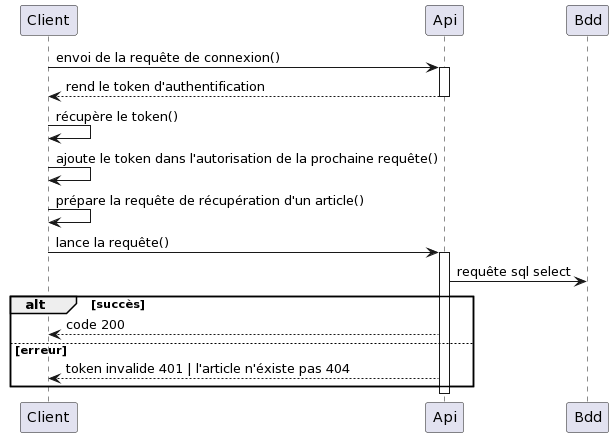

The diagram above was rendered by PlantUML. Its source (embedded in the PNG):
@startuml
Client -> Api: envoi de la requête de connexion()

Activate Api
Client <-- Api: rend le token d'authentification
Deactivate Api

Client -> Client: récupère le token()

Client -> Client: ajoute le token dans l'autorisation de la prochaine requête()

Client -> Client: prépare la requête de récupération d'un article()


Client -> Api: lance la requête()

Activate Api
Api -> Bdd: requête sql select

alt succès 
    Client <-- Api: code 200
else erreur
    Client <-- Api: token invalide 401 | l'article n'éxiste pas 404
end
Deactivate Api
@enduml